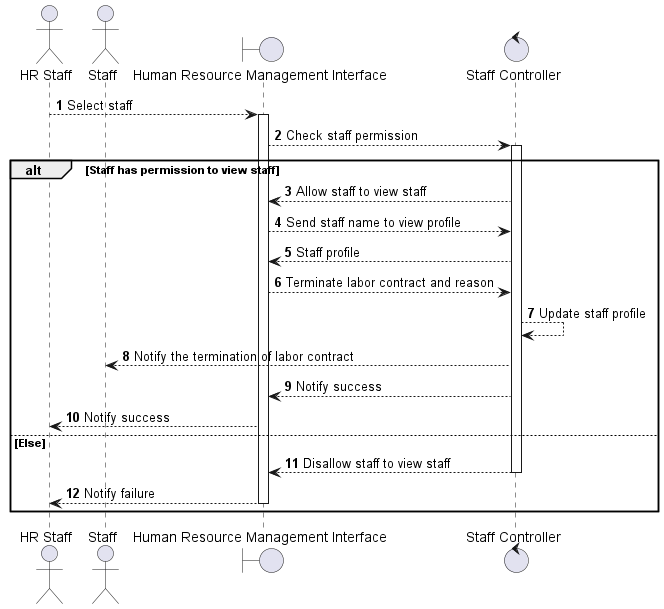

The diagram above was rendered by PlantUML. Its source (embedded in the PNG):
@startuml "Terminate labor contract"
autonumber
actor "HR Staff" as Staff
actor "Staff" as SStaff
boundary "Human Resource Management Interface" as HRMI
control "Staff Controller" as SCtl

Staff --> HRMI ++: Select staff
HRMI --> SCtl ++: Check staff permission
alt Staff has permission to view staff
SCtl --> HRMI: Allow staff to view staff
HRMI --> SCtl: Send staff name to view profile
SCtl --> HRMI: Staff profile
HRMI --> SCtl: Terminate labor contract and reason
SCtl --> SCtl: Update staff profile
SCtl --> SStaff: Notify the termination of labor contract
SCtl --> HRMI: Notify success
HRMI --> Staff: Notify success
else Else
SCtl --> HRMI --: Disallow staff to view staff
HRMI --> Staff --: Notify failure
end
@enduml